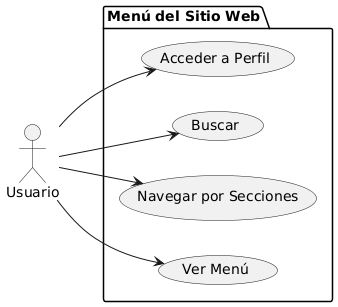

The diagram above was rendered by PlantUML. Its source (embedded in the PNG):
@startuml
left to right direction

actor Usuario as u

package "Menú del Sitio Web" {
  usecase "Ver Menú" as UC1
  usecase "Navegar por Secciones" as UC2
  usecase "Buscar" as UC3
  usecase "Acceder a Perfil" as UC4
}

u --> UC1
u --> UC2
u --> UC3
u --> UC4
@enduml